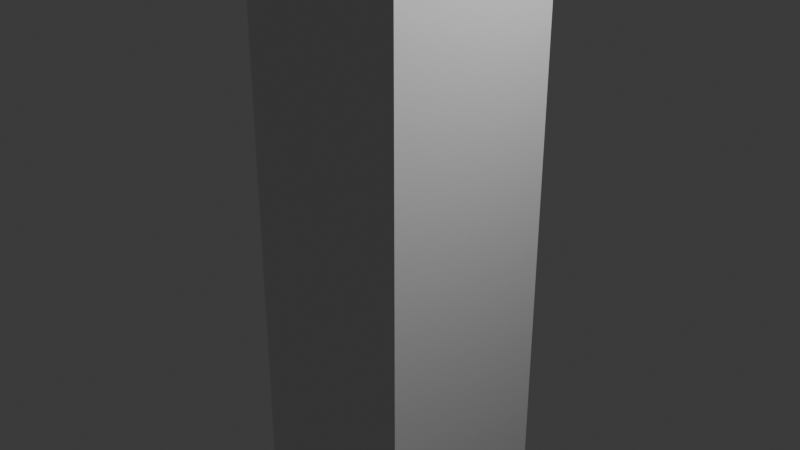 # Source: press2.blend  (saved by Blender 4.1.24; exported with 4.5.12 LTS)
import bpy
from mathutils import Matrix  # noqa: F401  (used for matrix-valued properties, if any)

bpy.ops.wm.read_factory_settings(use_empty=True)
scene = bpy.context.scene
scene.name = 'Scene'

# ---- collections
col_collection = bpy.data.collections.new('Collection'); scene.collection.children.link(col_collection)

# ---- materials (node trees are filled in below, after node groups)
mat_material = bpy.data.materials.new('Material')
mat_material.alpha_threshold = 0.0
mat_material.use_transparent_shadow = False
mat_material.roughness = 0.5
mat_material.line_color = (0.0, 0.0, 0.0, 1.0)

# ---- material node trees
mat_material.use_nodes = True; mat_material.node_tree.nodes.clear()
_N = mat_material.node_tree.nodes; _L = mat_material.node_tree.links
n0 = _N.new('ShaderNodeOutputMaterial'); n0.name = 'Material Output'; n0.location = (300, 300)
n1 = _N.new('ShaderNodeBsdfPrincipled'); n1.name = 'Principled BSDF'; n1.location = (10, 300)
n1.inputs[3].default_value = 1.45
_L.new(n1.outputs[0], n0.inputs[0])
n0.is_active_output = True

# ---- world
world_world = bpy.data.worlds.new('World'); scene.world = world_world
world_world.use_nodes = True; world_world.node_tree.nodes.clear()
_N = world_world.node_tree.nodes; _L = world_world.node_tree.links
n0 = _N.new('ShaderNodeOutputWorld'); n0.name = 'World Output'; n0.location = (300, 300)
n1 = _N.new('ShaderNodeBackground'); n1.name = 'Background'; n1.location = (10, 300)
n1.inputs[0].default_value = (0.05088, 0.05088, 0.05088, 1.0)
_L.new(n1.outputs[0], n0.inputs[0])
n0.is_active_output = True
world_world.color = (0.05088, 0.05088, 0.05088)
world_world.use_sun_shadow = False
world_world.sun_shadow_jitter_overblur = 0.0

# ---- cameras
cam_camera = bpy.data.cameras.new('Camera')
cam_camera.clip_end = 100.0
cam_camera.ortho_scale = 7.314

# ---- lights
light_light = bpy.data.lights.new('Light', 'POINT')
light_light.transmission_factor = 0.0
light_light.energy = 1000.0
light_light.shadow_soft_size = 0.1
light_light.shadow_maximum_resolution = 0.006
light_light.use_absolute_resolution = True

# ---- meshes
me_cube = bpy.data.meshes.new('Cube')
me_cube.from_pydata([(1.0, 1.0, 1.0), (1.0, 1.0, -1.0), (1.0, -1.0, 1.0), (1.0, -1.0, -1.0), (-1.0, 1.0, 1.0), (-1.0, 1.0, -1.0), (-1.0, -1.0, 1.0), (-1.0, -1.0, -1.0)], [], [(0, 4, 6, 2), (3, 2, 6, 7), (7, 6, 4, 5), (5, 1, 3, 7), (1, 0, 2, 3), (5, 4, 0, 1)])
_uv = me_cube.uv_layers.new(name='UVMap')
_uv.uv.foreach_set('vector', [0.625, 0.5, 0.875, 0.5, 0.875, 0.75, 0.625, 0.75, 0.375, 0.75, 0.625, 0.75, 0.625, 1.0, 0.375, 1.0, 0.375, 0.0, 0.625, 0.0, 0.625, 0.25, 0.375, 0.25, 0.125, 0.5, 0.375, 0.5, 0.375, 0.75, 0.125, 0.75, 0.375, 0.5, 0.625, 0.5, 0.625, 0.75, 0.375, 0.75, 0.375, 0.25, 0.625, 0.25, 0.625, 0.5, 0.375, 0.5])
me_cube.materials.append(mat_material)
me_cube.use_mirror_vertex_groups = False
me_cube.update()

# ---- objects
ob_cube = bpy.data.objects.new('Cube', me_cube)
ob_light = bpy.data.objects.new('Light', light_light)
ob_camera = bpy.data.objects.new('Camera', cam_camera)

# ---- transforms, parenting, visibility, modifiers, constraints
ob_cube.location = (0.0, 0.0, 0.0)
ob_cube.scale = (1.0, 1.0, 3.0)
ob_cube.lock_rotations_4d = False
ob_cube.empty_display_type = 'ARROWS'
ob_cube.lineart.crease_threshold = 0.0
ob_light.location = (4.076, 1.005, 5.904)
ob_light.rotation_euler = (0.6503, 0.05522, 1.866)
ob_light.lock_rotations_4d = False
ob_light.empty_display_type = 'ARROWS'
ob_light.color = (0.0, 0.0, 0.0, 0.0)
ob_light.lineart.crease_threshold = 0.0
ob_camera.location = (7.359, -6.926, 4.958)
ob_camera.rotation_euler = (1.109, 0.0, 0.8149)
ob_camera.lock_rotations_4d = False
ob_camera.empty_display_type = 'ARROWS'
ob_camera.color = (0.0, 0.0, 0.0, 0.0)
ob_camera.display_type = 'WIRE'
ob_camera.lineart.crease_threshold = 0.0

# ---- collection membership
col_collection.objects.link(ob_cube)
col_collection.objects.link(ob_light)
col_collection.objects.link(ob_camera)

# ---- scene / render settings (as saved in the file)
scene.camera = ob_camera
scene.frame_start = 1; scene.frame_end = 250; scene.frame_set(1)
scene.render.engine = 'BLENDER_EEVEE_NEXT'
scene.cycles.sampling_pattern = 'TABULATED_SOBOL'
scene.eevee.ray_tracing_options.trace_max_roughness = 0.0
bpy.context.view_layer.update()
